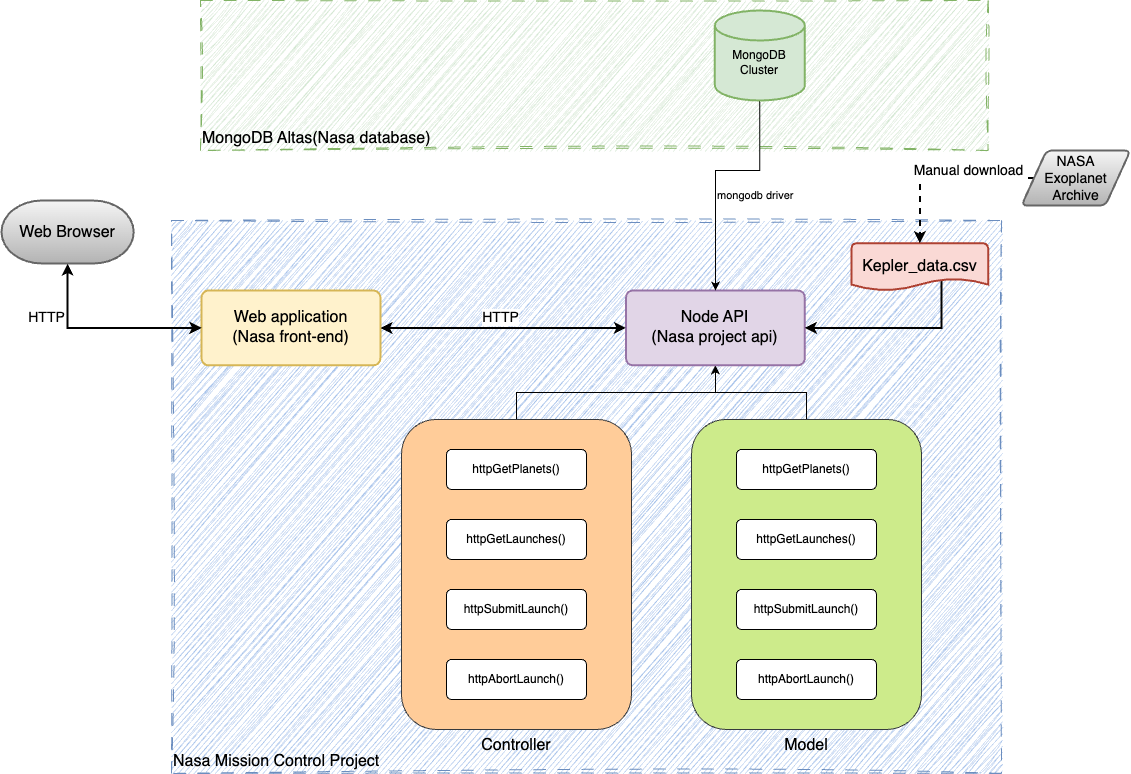

The diagram above was exported from draw.io. Its source (the exported page's mxGraphModel, read from the mxfile embedded in the PNG):
<mxGraphModel dx="1300" dy="840" grid="1" gridSize="10" guides="1" tooltips="1" connect="1" arrows="1" fold="1" page="1" pageScale="1" pageWidth="1169" pageHeight="827" math="0" shadow="0">
  <root>
    <mxCell id="0" />
    <mxCell id="1" parent="0" />
    <mxCell id="TdGetG976ZvuLvHyYsS6-3" value="MongoDB Altas(Nasa database)" style="rounded=0;whiteSpace=wrap;html=1;fillColor=#d5e8d4;dashed=1;dashPattern=12 12;verticalAlign=bottom;align=left;fontSize=16;strokeColor=#82b366;sketch=1;curveFitting=1;jiggle=2;horizontal=1;labelPosition=center;verticalLabelPosition=middle;fillStyle=auto;" parent="1" vertex="1">
      <mxGeometry x="218.88" y="30" width="787.78" height="150" as="geometry" />
    </mxCell>
    <mxCell id="WPTdcWpR5s9zu7hfGPpN-4" value="Nasa Mission Control Project" style="rounded=0;whiteSpace=wrap;html=1;fillColor=#A9C4EB;dashed=1;dashPattern=12 12;verticalAlign=bottom;align=left;fontSize=16;strokeColor=#6c8ebf;gradientColor=none;sketch=1;curveFitting=1;jiggle=2;horizontal=1;labelPosition=center;verticalLabelPosition=middle;fillStyle=auto;" parent="1" vertex="1">
      <mxGeometry x="190" y="250" width="830" height="552.94" as="geometry" />
    </mxCell>
    <mxCell id="1_e9yKgPafYw_-_GkicB-4" style="edgeStyle=orthogonalEdgeStyle;rounded=0;orthogonalLoop=1;jettySize=auto;html=1;exitX=0.5;exitY=0;exitDx=0;exitDy=0;entryX=0.5;entryY=1;entryDx=0;entryDy=0;" parent="1" source="1_e9yKgPafYw_-_GkicB-2" target="WPTdcWpR5s9zu7hfGPpN-6" edge="1">
      <mxGeometry relative="1" as="geometry" />
    </mxCell>
    <mxCell id="1_e9yKgPafYw_-_GkicB-2" value="Controller" style="rounded=1;whiteSpace=wrap;html=1;fillColor=#ffcc99;verticalAlign=top;fontSize=16;labelPosition=center;verticalLabelPosition=bottom;align=center;strokeColor=#36393d;" parent="1" vertex="1">
      <mxGeometry x="420" y="448.94" width="230" height="310" as="geometry" />
    </mxCell>
    <mxCell id="1_e9yKgPafYw_-_GkicB-5" style="edgeStyle=orthogonalEdgeStyle;rounded=0;orthogonalLoop=1;jettySize=auto;html=1;" parent="1" source="1_e9yKgPafYw_-_GkicB-3" target="WPTdcWpR5s9zu7hfGPpN-6" edge="1">
      <mxGeometry relative="1" as="geometry" />
    </mxCell>
    <mxCell id="1_e9yKgPafYw_-_GkicB-3" value="Model" style="rounded=1;whiteSpace=wrap;html=1;fillColor=#cdeb8b;labelPosition=center;verticalLabelPosition=bottom;align=center;verticalAlign=top;fontSize=16;strokeColor=#36393d;" parent="1" vertex="1">
      <mxGeometry x="710" y="448.94" width="230" height="310" as="geometry" />
    </mxCell>
    <mxCell id="WPTdcWpR5s9zu7hfGPpN-1" value="&lt;font style=&quot;font-size: 16px;&quot;&gt;Web application&lt;br&gt;(Nasa front-end)&lt;br&gt;&lt;/font&gt;" style="rounded=1;whiteSpace=wrap;html=1;absoluteArcSize=1;arcSize=14;strokeWidth=2;fontSize=16;fillColor=#fff2cc;strokeColor=#d6b656;" parent="1" vertex="1">
      <mxGeometry x="220.00333333333333" y="320" width="178.88888888888889" height="74.8125" as="geometry" />
    </mxCell>
    <mxCell id="WPTdcWpR5s9zu7hfGPpN-6" value="&lt;font style=&quot;font-size: 16px;&quot;&gt;Node API&lt;br&gt;(Nasa project api)&lt;br&gt;&lt;/font&gt;" style="rounded=1;whiteSpace=wrap;html=1;absoluteArcSize=1;arcSize=14;strokeWidth=2;fontSize=16;fillColor=#e1d5e7;strokeColor=#9673a6;" parent="1" vertex="1">
      <mxGeometry x="644.4466666666667" y="320" width="178.88888888888889" height="74.8125" as="geometry" />
    </mxCell>
    <mxCell id="WPTdcWpR5s9zu7hfGPpN-12" style="edgeStyle=orthogonalEdgeStyle;rounded=0;orthogonalLoop=1;jettySize=auto;html=1;exitX=1;exitY=0.5;exitDx=0;exitDy=0;entryX=0;entryY=0.5;entryDx=0;entryDy=0;startArrow=classic;startFill=1;strokeWidth=2;verticalAlign=top;" parent="1" source="WPTdcWpR5s9zu7hfGPpN-1" target="WPTdcWpR5s9zu7hfGPpN-6" edge="1">
      <mxGeometry relative="1" as="geometry">
        <Array as="points">
          <mxPoint x="429" y="357" />
        </Array>
      </mxGeometry>
    </mxCell>
    <mxCell id="WPTdcWpR5s9zu7hfGPpN-16" value="HTTP" style="edgeLabel;html=1;align=center;verticalAlign=bottom;resizable=0;points=[];fontSize=14;" parent="WPTdcWpR5s9zu7hfGPpN-12" vertex="1" connectable="0">
      <mxGeometry x="-0.1385" y="-2" relative="1" as="geometry">
        <mxPoint x="14" y="-2" as="offset" />
      </mxGeometry>
    </mxCell>
    <mxCell id="WPTdcWpR5s9zu7hfGPpN-15" style="edgeStyle=orthogonalEdgeStyle;rounded=0;orthogonalLoop=1;jettySize=auto;html=1;entryX=1;entryY=0.5;entryDx=0;entryDy=0;exitX=0.7;exitY=0.75;exitDx=0;exitDy=0;exitPerimeter=0;strokeWidth=2;" parent="1" source="WPTdcWpR5s9zu7hfGPpN-7" target="WPTdcWpR5s9zu7hfGPpN-6" edge="1">
      <mxGeometry relative="1" as="geometry">
        <Array as="points">
          <mxPoint x="960" y="308" />
          <mxPoint x="960" y="357" />
        </Array>
      </mxGeometry>
    </mxCell>
    <mxCell id="WPTdcWpR5s9zu7hfGPpN-7" value="Kepler_data.csv" style="strokeWidth=2;html=1;shape=mxgraph.flowchart.document2;whiteSpace=wrap;size=0.25;fontSize=16;fillColor=#fad9d5;strokeColor=#ae4132;" parent="1" vertex="1">
      <mxGeometry x="870" y="272.75" width="136.66" height="47.25" as="geometry" />
    </mxCell>
    <mxCell id="WPTdcWpR5s9zu7hfGPpN-11" style="edgeStyle=elbowEdgeStyle;rounded=0;orthogonalLoop=1;jettySize=auto;html=1;entryX=0;entryY=0.5;entryDx=0;entryDy=0;startArrow=classic;startFill=1;strokeWidth=2;exitX=0.5;exitY=1;exitDx=0;exitDy=0;exitPerimeter=0;" parent="1" source="WPTdcWpR5s9zu7hfGPpN-8" target="WPTdcWpR5s9zu7hfGPpN-1" edge="1">
      <mxGeometry relative="1" as="geometry">
        <Array as="points">
          <mxPoint x="86" y="370" />
        </Array>
        <mxPoint x="70" y="330" as="sourcePoint" />
        <mxPoint x="210.00333333333333" y="424.40625" as="targetPoint" />
      </mxGeometry>
    </mxCell>
    <mxCell id="WPTdcWpR5s9zu7hfGPpN-17" value="HTTP" style="edgeLabel;html=1;align=center;verticalAlign=bottom;resizable=0;points=[];fontSize=14;horizontal=1;" parent="WPTdcWpR5s9zu7hfGPpN-11" vertex="1" connectable="0">
      <mxGeometry x="-0.122" relative="1" as="geometry">
        <mxPoint x="-44" as="offset" />
      </mxGeometry>
    </mxCell>
    <mxCell id="WPTdcWpR5s9zu7hfGPpN-8" value="Web Browser" style="strokeWidth=2;html=1;shape=mxgraph.flowchart.terminator;whiteSpace=wrap;fontSize=16;fillColor=#f5f5f5;gradientColor=#b3b3b3;strokeColor=#666666;" parent="1" vertex="1">
      <mxGeometry x="20" y="230" width="132.2222222222222" height="63" as="geometry" />
    </mxCell>
    <mxCell id="WPTdcWpR5s9zu7hfGPpN-14" style="edgeStyle=orthogonalEdgeStyle;rounded=0;orthogonalLoop=1;jettySize=auto;html=1;dashed=1;strokeWidth=2;" parent="1" source="WPTdcWpR5s9zu7hfGPpN-13" target="WPTdcWpR5s9zu7hfGPpN-7" edge="1">
      <mxGeometry relative="1" as="geometry" />
    </mxCell>
    <mxCell id="WPTdcWpR5s9zu7hfGPpN-18" value="Manual download" style="edgeLabel;html=1;align=center;verticalAlign=bottom;resizable=0;points=[];fontSize=14;horizontal=1;labelPosition=center;verticalLabelPosition=top;" parent="WPTdcWpR5s9zu7hfGPpN-14" vertex="1" connectable="0">
      <mxGeometry x="0.3216" y="1" relative="1" as="geometry">
        <mxPoint x="47" y="-1" as="offset" />
      </mxGeometry>
    </mxCell>
    <mxCell id="WPTdcWpR5s9zu7hfGPpN-13" value="NASA &lt;br style=&quot;font-size: 14px;&quot;&gt;Exoplanet &lt;br style=&quot;font-size: 14px;&quot;&gt;Archive" style="shape=parallelogram;html=1;strokeWidth=2;perimeter=parallelogramPerimeter;whiteSpace=wrap;rounded=1;arcSize=12;size=0.23;fontSize=14;fillColor=#f5f5f5;gradientColor=#b3b3b3;strokeColor=#666666;" parent="1" vertex="1">
      <mxGeometry x="1040.0011111111112" y="179.9975" width="108.88888888888889" height="55.125" as="geometry" />
    </mxCell>
    <mxCell id="WPTdcWpR5s9zu7hfGPpN-21" value="httpAbortLaunch()" style="html=1;align=center;verticalAlign=middle;rounded=1;absoluteArcSize=1;arcSize=10;dashed=0;whiteSpace=wrap;" parent="1" vertex="1">
      <mxGeometry x="465" y="688.94" width="140" height="40" as="geometry" />
    </mxCell>
    <mxCell id="WPTdcWpR5s9zu7hfGPpN-22" value="httpSubmitLaunch()" style="html=1;align=center;verticalAlign=middle;rounded=1;absoluteArcSize=1;arcSize=10;dashed=0;whiteSpace=wrap;" parent="1" vertex="1">
      <mxGeometry x="465" y="618.94" width="140" height="40" as="geometry" />
    </mxCell>
    <mxCell id="WPTdcWpR5s9zu7hfGPpN-23" value="httpGetLaunches()" style="html=1;align=center;verticalAlign=middle;rounded=1;absoluteArcSize=1;arcSize=10;dashed=0;whiteSpace=wrap;" parent="1" vertex="1">
      <mxGeometry x="465" y="548.94" width="140" height="40" as="geometry" />
    </mxCell>
    <mxCell id="WPTdcWpR5s9zu7hfGPpN-24" value="httpGetPlanets()" style="html=1;align=center;verticalAlign=middle;rounded=1;absoluteArcSize=1;arcSize=10;dashed=0;whiteSpace=wrap;" parent="1" vertex="1">
      <mxGeometry x="465" y="478.94" width="140" height="40" as="geometry" />
    </mxCell>
    <mxCell id="WPTdcWpR5s9zu7hfGPpN-25" value="httpAbortLaunch()" style="html=1;align=center;verticalAlign=middle;rounded=1;absoluteArcSize=1;arcSize=10;dashed=0;whiteSpace=wrap;" parent="1" vertex="1">
      <mxGeometry x="755" y="688.94" width="140" height="40" as="geometry" />
    </mxCell>
    <mxCell id="WPTdcWpR5s9zu7hfGPpN-26" value="httpSubmitLaunch()" style="html=1;align=center;verticalAlign=middle;rounded=1;absoluteArcSize=1;arcSize=10;dashed=0;whiteSpace=wrap;" parent="1" vertex="1">
      <mxGeometry x="755" y="618.94" width="140" height="40" as="geometry" />
    </mxCell>
    <mxCell id="WPTdcWpR5s9zu7hfGPpN-27" value="httpGetLaunches()" style="html=1;align=center;verticalAlign=middle;rounded=1;absoluteArcSize=1;arcSize=10;dashed=0;whiteSpace=wrap;" parent="1" vertex="1">
      <mxGeometry x="755" y="548.94" width="140" height="40" as="geometry" />
    </mxCell>
    <mxCell id="WPTdcWpR5s9zu7hfGPpN-28" value="httpGetPlanets()" style="html=1;align=center;verticalAlign=middle;rounded=1;absoluteArcSize=1;arcSize=10;dashed=0;whiteSpace=wrap;" parent="1" vertex="1">
      <mxGeometry x="755" y="478.94" width="140" height="40" as="geometry" />
    </mxCell>
    <mxCell id="TdGetG976ZvuLvHyYsS6-2" value="" style="edgeStyle=orthogonalEdgeStyle;rounded=0;orthogonalLoop=1;jettySize=auto;html=1;" parent="1" source="TdGetG976ZvuLvHyYsS6-1" target="WPTdcWpR5s9zu7hfGPpN-6" edge="1">
      <mxGeometry relative="1" as="geometry">
        <Array as="points">
          <mxPoint x="778" y="200" />
          <mxPoint x="734" y="200" />
        </Array>
      </mxGeometry>
    </mxCell>
    <mxCell id="lnAoegFpQ3mgnnDHfdwN-1" value="mongodb driver" style="edgeLabel;html=1;align=left;verticalAlign=middle;resizable=0;points=[];" parent="TdGetG976ZvuLvHyYsS6-2" vertex="1" connectable="0">
      <mxGeometry x="0.1891" relative="1" as="geometry">
        <mxPoint as="offset" />
      </mxGeometry>
    </mxCell>
    <mxCell id="TdGetG976ZvuLvHyYsS6-1" value="&lt;br&gt;MongoDB Cluster" style="strokeWidth=2;html=1;shape=mxgraph.flowchart.database;whiteSpace=wrap;verticalAlign=middle;labelPosition=center;verticalLabelPosition=middle;align=center;fillColor=#d5e8d4;strokeColor=#82b366;" parent="1" vertex="1">
      <mxGeometry x="733.34" y="40" width="90" height="90" as="geometry" />
    </mxCell>
  </root>
</mxGraphModel>